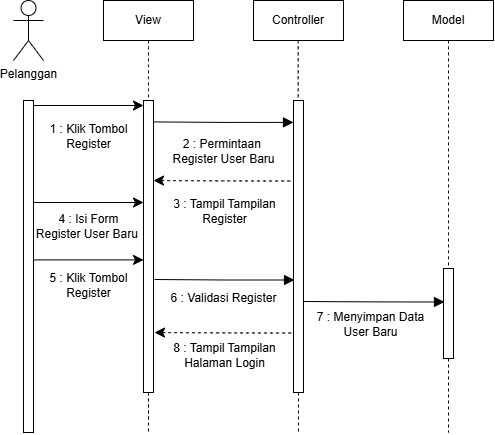

The diagram above was exported from draw.io. Its source (the exported page's mxGraphModel, read from the mxfile embedded in the PNG):
<mxGraphModel dx="928" dy="472" grid="1" gridSize="10" guides="1" tooltips="1" connect="1" arrows="1" fold="1" page="1" pageScale="1" pageWidth="827" pageHeight="1169" math="0" shadow="0">
  <root>
    <mxCell id="0" />
    <mxCell id="1" parent="0" />
    <mxCell id="Eius7qRPUOmjdKCtOq8Z-1" value="Pelanggan" style="shape=umlActor;verticalLabelPosition=bottom;verticalAlign=top;html=1;" vertex="1" parent="1">
      <mxGeometry x="174" y="88" width="30" height="60" as="geometry" />
    </mxCell>
    <mxCell id="Eius7qRPUOmjdKCtOq8Z-2" value="View" style="html=1;whiteSpace=wrap;" vertex="1" parent="1">
      <mxGeometry x="264" y="88" width="90" height="40" as="geometry" />
    </mxCell>
    <mxCell id="Eius7qRPUOmjdKCtOq8Z-3" value="Controller" style="html=1;whiteSpace=wrap;" vertex="1" parent="1">
      <mxGeometry x="414" y="88" width="90" height="40" as="geometry" />
    </mxCell>
    <mxCell id="Eius7qRPUOmjdKCtOq8Z-4" value="Model" style="html=1;whiteSpace=wrap;" vertex="1" parent="1">
      <mxGeometry x="564" y="88" width="90" height="40" as="geometry" />
    </mxCell>
    <mxCell id="Eius7qRPUOmjdKCtOq8Z-5" value="" style="html=1;points=[[0,0,0,0,5],[0,1,0,0,-5],[1,0,0,0,5],[1,1,0,0,-5]];perimeter=orthogonalPerimeter;outlineConnect=0;targetShapes=umlLifeline;portConstraint=eastwest;newEdgeStyle={&quot;curved&quot;:0,&quot;rounded&quot;:0};" vertex="1" parent="1">
      <mxGeometry x="184" y="188" width="10" height="332" as="geometry" />
    </mxCell>
    <mxCell id="Eius7qRPUOmjdKCtOq8Z-6" style="edgeStyle=none;curved=0;rounded=0;orthogonalLoop=1;jettySize=auto;html=1;fontSize=12;startSize=8;endSize=8;endArrow=none;endFill=0;dashed=1;" edge="1" parent="1" source="Eius7qRPUOmjdKCtOq8Z-8">
      <mxGeometry relative="1" as="geometry">
        <mxPoint x="309.0000000000001" y="508" as="targetPoint" />
      </mxGeometry>
    </mxCell>
    <mxCell id="Eius7qRPUOmjdKCtOq8Z-7" style="edgeStyle=none;curved=0;rounded=0;orthogonalLoop=1;jettySize=auto;html=1;fontSize=12;startSize=8;endSize=8;endArrow=none;endFill=0;dashed=1;" edge="1" parent="1" source="Eius7qRPUOmjdKCtOq8Z-8">
      <mxGeometry relative="1" as="geometry">
        <mxPoint x="309" y="520" as="targetPoint" />
      </mxGeometry>
    </mxCell>
    <mxCell id="Eius7qRPUOmjdKCtOq8Z-8" value="" style="html=1;points=[[0,0,0,0,5],[0,1,0,0,-5],[1,0,0,0,5],[1,1,0,0,-5]];perimeter=orthogonalPerimeter;outlineConnect=0;targetShapes=umlLifeline;portConstraint=eastwest;newEdgeStyle={&quot;curved&quot;:0,&quot;rounded&quot;:0};" vertex="1" parent="1">
      <mxGeometry x="304" y="188" width="10" height="292" as="geometry" />
    </mxCell>
    <mxCell id="Eius7qRPUOmjdKCtOq8Z-9" style="edgeStyle=none;curved=0;rounded=0;orthogonalLoop=1;jettySize=auto;html=1;exitX=1;exitY=0;exitDx=0;exitDy=5;exitPerimeter=0;entryX=0;entryY=0;entryDx=0;entryDy=5;entryPerimeter=0;fontSize=12;startSize=8;endSize=8;" edge="1" parent="1" source="Eius7qRPUOmjdKCtOq8Z-5" target="Eius7qRPUOmjdKCtOq8Z-8">
      <mxGeometry relative="1" as="geometry" />
    </mxCell>
    <mxCell id="Eius7qRPUOmjdKCtOq8Z-10" value="&lt;font style=&quot;font-size: 12px;&quot;&gt;1 : Klik Tombol&lt;/font&gt;&lt;div&gt;Register&lt;/div&gt;" style="text;html=1;align=center;verticalAlign=middle;resizable=0;points=[];autosize=1;strokeColor=none;fillColor=none;fontSize=12;" vertex="1" parent="1">
      <mxGeometry x="199" y="204" width="100" height="40" as="geometry" />
    </mxCell>
    <mxCell id="Eius7qRPUOmjdKCtOq8Z-11" style="edgeStyle=none;curved=0;rounded=0;orthogonalLoop=1;jettySize=auto;html=1;fontSize=12;startSize=8;endSize=8;endArrow=none;endFill=0;dashed=1;" edge="1" parent="1" source="Eius7qRPUOmjdKCtOq8Z-12">
      <mxGeometry relative="1" as="geometry">
        <mxPoint x="459" y="520" as="targetPoint" />
      </mxGeometry>
    </mxCell>
    <mxCell id="Eius7qRPUOmjdKCtOq8Z-12" value="" style="html=1;points=[[0,0,0,0,5],[0,1,0,0,-5],[1,0,0,0,5],[1,1,0,0,-5]];perimeter=orthogonalPerimeter;outlineConnect=0;targetShapes=umlLifeline;portConstraint=eastwest;newEdgeStyle={&quot;curved&quot;:0,&quot;rounded&quot;:0};" vertex="1" parent="1">
      <mxGeometry x="454" y="188" width="10" height="292" as="geometry" />
    </mxCell>
    <mxCell id="Eius7qRPUOmjdKCtOq8Z-13" style="edgeStyle=none;curved=0;rounded=0;orthogonalLoop=1;jettySize=auto;html=1;fontSize=12;startSize=8;endSize=8;endArrow=none;endFill=0;dashed=1;" edge="1" parent="1" source="Eius7qRPUOmjdKCtOq8Z-14">
      <mxGeometry relative="1" as="geometry">
        <mxPoint x="609" y="520" as="targetPoint" />
      </mxGeometry>
    </mxCell>
    <mxCell id="Eius7qRPUOmjdKCtOq8Z-14" value="" style="html=1;points=[[0,0,0,0,5],[0,1,0,0,-5],[1,0,0,0,5],[1,1,0,0,-5]];perimeter=orthogonalPerimeter;outlineConnect=0;targetShapes=umlLifeline;portConstraint=eastwest;newEdgeStyle={&quot;curved&quot;:0,&quot;rounded&quot;:0};" vertex="1" parent="1">
      <mxGeometry x="604" y="356" width="10" height="90" as="geometry" />
    </mxCell>
    <mxCell id="Eius7qRPUOmjdKCtOq8Z-15" style="edgeStyle=none;curved=1;rounded=0;orthogonalLoop=1;jettySize=auto;html=1;fontSize=12;startSize=8;endSize=8;endArrow=none;endFill=0;dashed=1;" edge="1" parent="1" source="Eius7qRPUOmjdKCtOq8Z-2" target="Eius7qRPUOmjdKCtOq8Z-8">
      <mxGeometry relative="1" as="geometry" />
    </mxCell>
    <mxCell id="Eius7qRPUOmjdKCtOq8Z-16" style="edgeStyle=none;curved=1;rounded=0;orthogonalLoop=1;jettySize=auto;html=1;fontSize=12;startSize=8;endSize=8;endArrow=none;endFill=0;dashed=1;" edge="1" parent="1">
      <mxGeometry relative="1" as="geometry">
        <mxPoint x="458.7" y="128" as="sourcePoint" />
        <mxPoint x="458.7" y="188" as="targetPoint" />
      </mxGeometry>
    </mxCell>
    <mxCell id="Eius7qRPUOmjdKCtOq8Z-17" style="edgeStyle=none;curved=1;rounded=0;orthogonalLoop=1;jettySize=auto;html=1;fontSize=12;startSize=8;endSize=8;endArrow=none;endFill=0;dashed=1;exitX=0.5;exitY=1;exitDx=0;exitDy=0;" edge="1" parent="1" source="Eius7qRPUOmjdKCtOq8Z-4" target="Eius7qRPUOmjdKCtOq8Z-14">
      <mxGeometry relative="1" as="geometry">
        <mxPoint x="608.7" y="198" as="sourcePoint" />
        <mxPoint x="608.7" y="258" as="targetPoint" />
      </mxGeometry>
    </mxCell>
    <mxCell id="Eius7qRPUOmjdKCtOq8Z-18" value="" style="endArrow=block;endFill=1;html=1;edgeStyle=orthogonalEdgeStyle;align=left;verticalAlign=top;rounded=0;fontSize=12;startSize=8;endSize=8;curved=1;entryX=0;entryY=0.444;entryDx=0;entryDy=0;entryPerimeter=0;" edge="1" parent="1">
      <mxGeometry x="-1" relative="1" as="geometry">
        <mxPoint x="314" y="209.41" as="sourcePoint" />
        <mxPoint x="454" y="209.91" as="targetPoint" />
      </mxGeometry>
    </mxCell>
    <mxCell id="Eius7qRPUOmjdKCtOq8Z-19" value="&lt;font style=&quot;font-size: 12px;&quot;&gt;2 : Permintaan&amp;nbsp;&lt;/font&gt;&lt;div&gt;Register User Baru&lt;/div&gt;" style="text;html=1;align=center;verticalAlign=middle;resizable=0;points=[];autosize=1;strokeColor=none;fillColor=none;fontSize=12;" vertex="1" parent="1">
      <mxGeometry x="319" y="219" width="130" height="40" as="geometry" />
    </mxCell>
    <mxCell id="Eius7qRPUOmjdKCtOq8Z-20" value="" style="endArrow=none;endFill=0;html=1;edgeStyle=orthogonalEdgeStyle;align=left;verticalAlign=top;rounded=0;fontSize=12;startSize=8;endSize=8;curved=1;entryX=0;entryY=0.444;entryDx=0;entryDy=0;entryPerimeter=0;startArrow=classic;startFill=1;dashed=1;" edge="1" parent="1">
      <mxGeometry x="-1" relative="1" as="geometry">
        <mxPoint x="314" y="268" as="sourcePoint" />
        <mxPoint x="454" y="268.5" as="targetPoint" />
      </mxGeometry>
    </mxCell>
    <mxCell id="Eius7qRPUOmjdKCtOq8Z-21" value="&lt;div&gt;&lt;font style=&quot;font-size: 12px;&quot;&gt;3 : Tampil Tampilan&lt;/font&gt;&lt;/div&gt;&lt;div&gt;Register&lt;/div&gt;" style="text;html=1;align=center;verticalAlign=middle;resizable=0;points=[];autosize=1;strokeColor=none;fillColor=none;fontSize=12;" vertex="1" parent="1">
      <mxGeometry x="320" y="279" width="130" height="40" as="geometry" />
    </mxCell>
    <mxCell id="Eius7qRPUOmjdKCtOq8Z-22" style="edgeStyle=none;curved=0;rounded=0;orthogonalLoop=1;jettySize=auto;html=1;exitX=1;exitY=0;exitDx=0;exitDy=5;exitPerimeter=0;entryX=0;entryY=0;entryDx=0;entryDy=5;entryPerimeter=0;fontSize=12;startSize=8;endSize=8;" edge="1" parent="1">
      <mxGeometry relative="1" as="geometry">
        <mxPoint x="194" y="347.40999999999997" as="sourcePoint" />
        <mxPoint x="304" y="347.40999999999997" as="targetPoint" />
      </mxGeometry>
    </mxCell>
    <mxCell id="Eius7qRPUOmjdKCtOq8Z-23" value="5 : Klik Tombol&lt;div&gt;Register&lt;/div&gt;" style="text;html=1;align=center;verticalAlign=middle;resizable=0;points=[];autosize=1;strokeColor=none;fillColor=none;fontSize=12;" vertex="1" parent="1">
      <mxGeometry x="199" y="353" width="100" height="40" as="geometry" />
    </mxCell>
    <mxCell id="Eius7qRPUOmjdKCtOq8Z-24" value="" style="endArrow=block;endFill=1;html=1;edgeStyle=orthogonalEdgeStyle;align=left;verticalAlign=top;rounded=0;fontSize=12;startSize=8;endSize=8;curved=1;entryX=0;entryY=0.444;entryDx=0;entryDy=0;entryPerimeter=0;" edge="1" parent="1">
      <mxGeometry x="-1" relative="1" as="geometry">
        <mxPoint x="315" y="367" as="sourcePoint" />
        <mxPoint x="455" y="367.5" as="targetPoint" />
      </mxGeometry>
    </mxCell>
    <mxCell id="Eius7qRPUOmjdKCtOq8Z-25" value="&lt;div&gt;&lt;font style=&quot;font-size: 12px;&quot;&gt;6 : Validasi Register&lt;/font&gt;&lt;/div&gt;" style="text;html=1;align=center;verticalAlign=middle;resizable=0;points=[];autosize=1;strokeColor=none;fillColor=none;fontSize=12;" vertex="1" parent="1">
      <mxGeometry x="319" y="371" width="130" height="30" as="geometry" />
    </mxCell>
    <mxCell id="Eius7qRPUOmjdKCtOq8Z-26" value="" style="endArrow=block;endFill=1;html=1;edgeStyle=orthogonalEdgeStyle;align=left;verticalAlign=top;rounded=0;fontSize=12;startSize=8;endSize=8;curved=1;entryX=0;entryY=0.444;entryDx=0;entryDy=0;entryPerimeter=0;" edge="1" parent="1">
      <mxGeometry x="-1" relative="1" as="geometry">
        <mxPoint x="465" y="388.96" as="sourcePoint" />
        <mxPoint x="605" y="389.46" as="targetPoint" />
      </mxGeometry>
    </mxCell>
    <mxCell id="Eius7qRPUOmjdKCtOq8Z-27" value="&lt;div&gt;&lt;font style=&quot;font-size: 12px;&quot;&gt;7 : Menyimpan Data&lt;/font&gt;&lt;/div&gt;&lt;div&gt;User Baru&lt;/div&gt;" style="text;html=1;align=center;verticalAlign=middle;resizable=0;points=[];autosize=1;strokeColor=none;fillColor=none;fontSize=12;" vertex="1" parent="1">
      <mxGeometry x="466" y="392" width="130" height="40" as="geometry" />
    </mxCell>
    <mxCell id="Eius7qRPUOmjdKCtOq8Z-28" style="edgeStyle=none;curved=0;rounded=0;orthogonalLoop=1;jettySize=auto;html=1;exitX=1;exitY=0;exitDx=0;exitDy=5;exitPerimeter=0;entryX=0;entryY=0;entryDx=0;entryDy=5;entryPerimeter=0;fontSize=12;startSize=8;endSize=8;" edge="1" parent="1">
      <mxGeometry relative="1" as="geometry">
        <mxPoint x="194" y="290" as="sourcePoint" />
        <mxPoint x="304" y="290" as="targetPoint" />
      </mxGeometry>
    </mxCell>
    <mxCell id="Eius7qRPUOmjdKCtOq8Z-29" value="4 : Isi Form&lt;div&gt;&lt;span style=&quot;background-color: initial;&quot;&gt;Register User Baru&amp;nbsp;&lt;/span&gt;&lt;/div&gt;" style="text;html=1;align=center;verticalAlign=middle;resizable=0;points=[];autosize=1;strokeColor=none;fillColor=none;fontSize=12;" vertex="1" parent="1">
      <mxGeometry x="184" y="293.59000000000003" width="130" height="40" as="geometry" />
    </mxCell>
    <mxCell id="Eius7qRPUOmjdKCtOq8Z-30" value="" style="endArrow=none;endFill=0;html=1;edgeStyle=orthogonalEdgeStyle;align=left;verticalAlign=top;rounded=0;fontSize=12;startSize=8;endSize=8;curved=1;entryX=0;entryY=0.444;entryDx=0;entryDy=0;entryPerimeter=0;startArrow=classic;startFill=1;dashed=1;" edge="1" parent="1">
      <mxGeometry x="-1" relative="1" as="geometry">
        <mxPoint x="315" y="420" as="sourcePoint" />
        <mxPoint x="455" y="420.5" as="targetPoint" />
      </mxGeometry>
    </mxCell>
    <mxCell id="Eius7qRPUOmjdKCtOq8Z-31" value="&lt;div&gt;&lt;font style=&quot;font-size: 12px;&quot;&gt;8 : Tampil Tampilan&lt;/font&gt;&lt;/div&gt;&lt;div&gt;Halaman Login&lt;/div&gt;" style="text;html=1;align=center;verticalAlign=middle;resizable=0;points=[];autosize=1;strokeColor=none;fillColor=none;fontSize=12;" vertex="1" parent="1">
      <mxGeometry x="320" y="423" width="130" height="40" as="geometry" />
    </mxCell>
  </root>
</mxGraphModel>